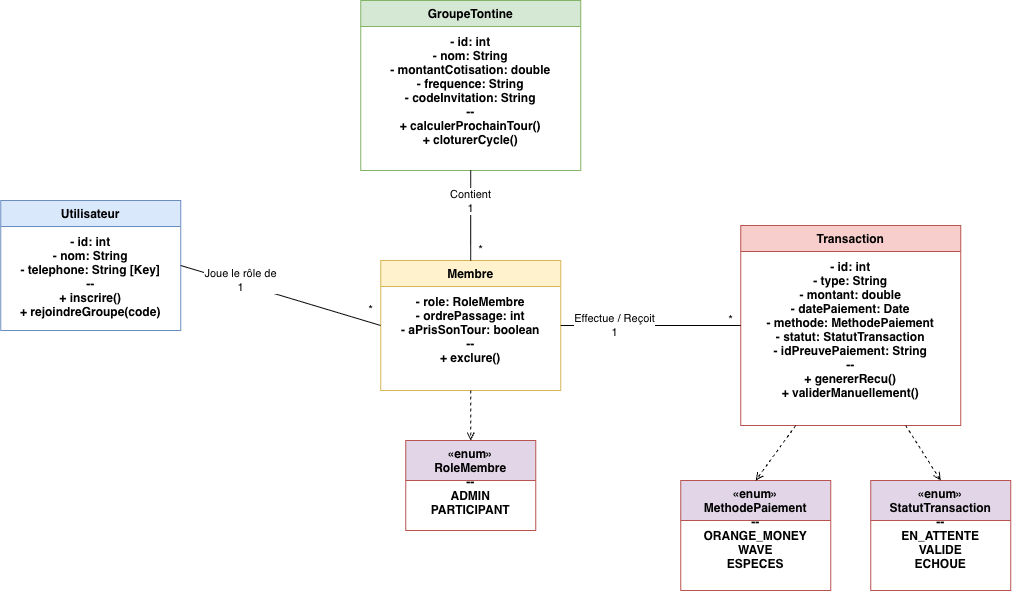

The diagram above was exported from draw.io. Its source (the exported page's mxGraphModel, read from the mxfile embedded in the PNG):
<mxGraphModel dx="1205" dy="876" grid="1" gridSize="10" guides="1" tooltips="1" connect="1" arrows="1" fold="1" page="1" pageScale="1" pageWidth="1000" pageHeight="600" math="0" shadow="0">
  <root>
    <mxCell id="0" />
    <mxCell id="1" parent="0" />
    <mxCell id="cls_user" parent="1" style="shape=swimlane;fontStyle=1;align=center;verticalAlign=top;childLayout=cascadeLayout;horizontal=1;startSize=26;horizontalStack=0;resizeParent=1;resizeParentMax=0;resizeLast=0;collapsible=1;marginBottom=0;fillColor=#dae8fc;strokeColor=#6c8ebf;" value="Utilisateur&#10;&#10;- id: int&#10;- nom: String&#10;- telephone: String [Key]&#10;--&#10;+ inscrire()&#10;+ rejoindreGroupe(code)" vertex="1">
      <mxGeometry height="130" width="180" x="40" y="240" as="geometry" />
    </mxCell>
    <mxCell id="cls_groupe" parent="1" style="shape=swimlane;fontStyle=1;align=center;verticalAlign=top;childLayout=cascadeLayout;horizontal=1;startSize=26;horizontalStack=0;resizeParent=1;resizeParentMax=0;resizeLast=0;collapsible=1;marginBottom=0;fillColor=#d5e8d4;strokeColor=#82b366;" value="GroupeTontine&#10;&#10;- id: int&#10;- nom: String&#10;- montantCotisation: double&#10;- frequence: String&#10;- codeInvitation: String&#10;--&#10;+ calculerProchainTour()&#10;+ cloturerCycle()" vertex="1">
      <mxGeometry height="170" width="220" x="400" y="40" as="geometry" />
    </mxCell>
    <mxCell id="cls_membre" parent="1" style="shape=swimlane;fontStyle=1;align=center;verticalAlign=top;childLayout=cascadeLayout;horizontal=1;startSize=26;horizontalStack=0;resizeParent=1;resizeParentMax=0;resizeLast=0;collapsible=1;marginBottom=0;fillColor=#fff2cc;strokeColor=#d6b656;" value="Membre&#10;&#10;- role: RoleMembre&#10;- ordrePassage: int&#10;- aPrisSonTour: boolean&#10;--&#10;+ exclure()" vertex="1">
      <mxGeometry height="130" width="180" x="420" y="300" as="geometry" />
    </mxCell>
    <mxCell id="enum_role" parent="1" style="shape=swimlane;fontStyle=1;align=center;verticalAlign=top;childLayout=cascadeLayout;horizontal=1;startSize=40;horizontalStack=0;resizeParent=1;resizeParentMax=0;resizeLast=0;collapsible=1;marginBottom=0;fillColor=#e1d5e7;strokeColor=#b85450;" value="«enum»&#10;RoleMembre&#10;--&#10;ADMIN&#10;PARTICIPANT" vertex="1">
      <mxGeometry height="90" width="130" x="445" y="480" as="geometry" />
    </mxCell>
    <mxCell id="cls_tx" parent="1" style="shape=swimlane;fontStyle=1;align=center;verticalAlign=top;childLayout=cascadeLayout;horizontal=1;startSize=26;horizontalStack=0;resizeParent=1;resizeParentMax=0;resizeLast=0;collapsible=1;marginBottom=0;fillColor=#f8cecc;strokeColor=#b85450;" value="Transaction&#10;&#10;- id: int&#10;- type: String&#10;- montant: double&#10;- datePaiement: Date&#10;- methode: MethodePaiement&#10;- statut: StatutTransaction&#10;- idPreuvePaiement: String&#10;--&#10;+ genererRecu()&#10;+ validerManuellement()" vertex="1">
      <mxGeometry height="200" width="220" x="780" y="265" as="geometry" />
    </mxCell>
    <mxCell id="enum_methode" parent="1" style="shape=swimlane;fontStyle=1;align=center;verticalAlign=top;childLayout=cascadeLayout;horizontal=1;startSize=40;horizontalStack=0;resizeParent=1;resizeParentMax=0;resizeLast=0;collapsible=1;marginBottom=0;fillColor=#e1d5e7;strokeColor=#b85450;" value="«enum»&#10;MethodePaiement&#10;--&#10;ORANGE_MONEY&#10;WAVE&#10;ESPECES" vertex="1">
      <mxGeometry height="110" width="150" x="720" y="520" as="geometry" />
    </mxCell>
    <mxCell id="enum_statut" parent="1" style="shape=swimlane;fontStyle=1;align=center;verticalAlign=top;childLayout=cascadeLayout;horizontal=1;startSize=40;horizontalStack=0;resizeParent=1;resizeParentMax=0;resizeLast=0;collapsible=1;marginBottom=0;fillColor=#e1d5e7;strokeColor=#b85450;" value="«enum»&#10;StatutTransaction&#10;--&#10;EN_ATTENTE&#10;VALIDE&#10;ECHOUE" vertex="1">
      <mxGeometry height="110" width="140" x="910" y="520" as="geometry" />
    </mxCell>
    <mxCell id="rel_user_membre" edge="1" parent="1" style="endArrow=none;html=1;exitX=1;exitY=0.5;exitDx=0;exitDy=0;entryX=0;entryY=0.5;entryDx=0;entryDy=0;" value="Joue le rôle de&#10;1">
      <mxGeometry relative="1" x="-0.4083" y="3" as="geometry">
        <mxPoint as="offset" />
        <mxPoint x="220" y="305" as="sourcePoint" />
        <mxPoint x="420" y="365" as="targetPoint" />
      </mxGeometry>
    </mxCell>
    <mxCell id="card_membre_1" parent="1" style="text;html=1;align=center;verticalAlign=middle;resizable=0;points=[];" value="*" vertex="1">
      <mxGeometry height="20" width="20" x="400" y="340" as="geometry" />
    </mxCell>
    <mxCell id="rel_groupe_membre" edge="1" parent="1" source="cls_groupe" style="endArrow=none;html=1;exitX=0.5;exitY=1;exitDx=0;exitDy=0;entryX=0.5;entryY=0;entryDx=0;entryDy=0;" target="cls_membre" value="Contient&#10;1">
      <mxGeometry relative="1" x="-0.3" as="geometry" />
    </mxCell>
    <mxCell id="card_membre_2" parent="1" style="text;html=1;align=center;verticalAlign=middle;resizable=0;points=[];" value="*" vertex="1">
      <mxGeometry height="20" width="20" x="510" y="280" as="geometry" />
    </mxCell>
    <mxCell id="rel_membre_tx" edge="1" parent="1" source="cls_membre" style="endArrow=none;html=1;exitX=1;exitY=0.5;exitDx=0;exitDy=0;entryX=0;entryY=0.5;entryDx=0;entryDy=0;" target="cls_tx" value="Effectue / Reçoit&#10;1">
      <mxGeometry relative="1" x="-0.4" as="geometry" />
    </mxCell>
    <mxCell id="card_tx_1" parent="1" style="text;html=1;align=center;verticalAlign=middle;resizable=0;points=[];" value="*" vertex="1">
      <mxGeometry height="20" width="20" x="760" y="350" as="geometry" />
    </mxCell>
    <mxCell id="dep_role" edge="1" parent="1" source="cls_membre" style="endArrow=open;dashed=1;html=1;exitX=0.5;exitY=1;exitDx=0;exitDy=0;entryX=0.5;entryY=0;entryDx=0;entryDy=0;endFill=0;" target="enum_role">
      <mxGeometry relative="1" as="geometry" />
    </mxCell>
    <mxCell id="dep_methode" edge="1" parent="1" source="cls_tx" style="endArrow=open;dashed=1;html=1;exitX=0.25;exitY=1;exitDx=0;exitDy=0;entryX=0.5;entryY=0;entryDx=0;entryDy=0;endFill=0;" target="enum_methode">
      <mxGeometry relative="1" as="geometry" />
    </mxCell>
    <mxCell id="dep_statut" edge="1" parent="1" source="cls_tx" style="endArrow=open;dashed=1;html=1;exitX=0.75;exitY=1;exitDx=0;exitDy=0;entryX=0.5;entryY=0;entryDx=0;entryDy=0;endFill=0;" target="enum_statut">
      <mxGeometry relative="1" as="geometry" />
    </mxCell>
  </root>
</mxGraphModel>